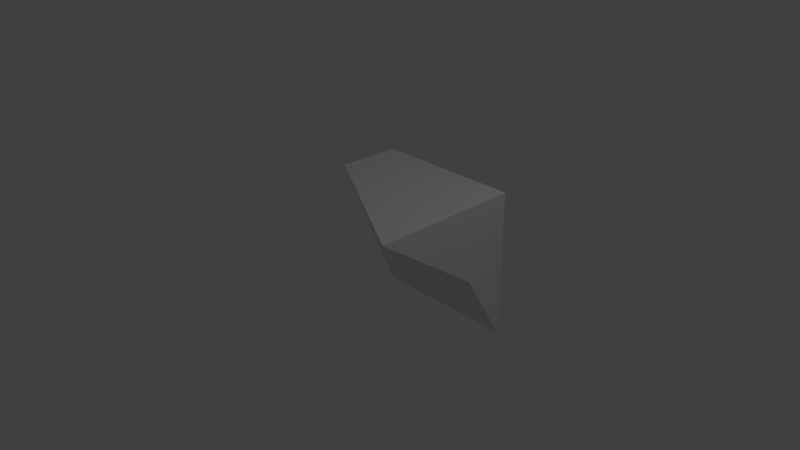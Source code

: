 # Source: HexCornerRamp2.blend  (saved by Blender 2.79.0; exported with 4.5.12 LTS)
import bpy
from mathutils import Matrix  # noqa: F401  (used for matrix-valued properties, if any)

bpy.ops.wm.read_factory_settings(use_empty=True)
scene = bpy.context.scene
scene.name = 'Scene'

# ---- collections
col_collection_1 = bpy.data.collections.new('Collection 1'); scene.collection.children.link(col_collection_1)

# ---- materials (node trees are filled in below, after node groups)
mat_material = bpy.data.materials.new('Material')
mat_material.alpha_threshold = 0.0
mat_material.use_transparent_shadow = False
mat_material.roughness = 0.5
mat_material.line_color = (0.0, 0.0, 0.0, 1.0)

# ---- material node trees

# ---- world
world_world = bpy.data.worlds.new('World'); scene.world = world_world
world_world.color = (0.05088, 0.05088, 0.05088)
world_world.use_sun_shadow = False
world_world.sun_shadow_jitter_overblur = 0.0
world_world.cycles.sampling_method = 'MANUAL'

# ---- cameras
cam_camera = bpy.data.cameras.new('Camera')
cam_camera.clip_end = 100.0
cam_camera.lens = 35.0
cam_camera.sensor_width = 32.0
cam_camera.sensor_height = 18.0
cam_camera.ortho_scale = 7.314
cam_camera.dof.focus_distance = 0.0
cam_camera.dof.aperture_fstop = 128.0

# ---- lights
light_lamp = bpy.data.lights.new('Lamp', 'POINT')
light_lamp.transmission_factor = 0.0
light_lamp.cutoff_distance = 30.0
light_lamp.energy = 100.0
light_lamp.shadow_buffer_clip_start = 1.001
light_lamp.shadow_soft_size = 0.1
light_lamp.shadow_maximum_resolution = 0.006
light_lamp.use_absolute_resolution = True

# ---- meshes
me_cube = bpy.data.meshes.new('Cube')
me_cube.from_pydata([(1.0, 1.0, -1.0), (1.0, -1.0, 1.0), (-1.0, 1.0, -1.0), (1.0, 1.0, 1.0), (1.0, -1.0, 1.0), (-1.0, 1.0, 1.0), (-1.0, 1.0, 0.9972), (-0.9965, 1.0, 1.0), (-1.0, 0.9988, 1.0), (-1.0, 0.1547, 1.0), (-1.0, 0.1547, 1.0), (1.0, 0.4103, -0.01028), (-1.0, 0.5817, -0.01028), (1.0, 0.01028, 1.0)], [], [(1, 4, 10, 9), (7, 5, 8), (11, 13, 4, 1), (6, 8, 5), (7, 6, 5), (2, 12, 9, 10, 8, 6), (3, 0, 2, 6, 7), (3, 7, 8, 10, 4, 13), (11, 1, 9, 12), (0, 11, 12, 2), (0, 3, 13, 11)])
me_cube.materials.append(mat_material)
me_cube.use_remesh_preserve_volume = False
me_cube.use_remesh_preserve_attributes = False
me_cube.use_mirror_vertex_groups = False
me_cube.update()

# ---- objects
ob_cube = bpy.data.objects.new('Cube', me_cube)
ob_lamp = bpy.data.objects.new('Lamp', light_lamp)
ob_camera = bpy.data.objects.new('Camera', cam_camera)

# ---- transforms, parenting, visibility, modifiers, constraints
ob_cube.location = (0.366, 0.0, 0.0)
ob_cube.lock_rotations_4d = False
ob_cube.empty_display_type = 'ARROWS'
ob_cube.lineart.crease_threshold = 0.0
ob_lamp.location = (4.076, 1.005, 5.904)
ob_lamp.rotation_euler = (0.6503, 0.05522, 1.866)
ob_lamp.lock_rotations_4d = False
ob_lamp.empty_display_type = 'ARROWS'
ob_lamp.color = (0.0, 0.0, 0.0, 0.0)
ob_lamp.lineart.crease_threshold = 0.0
ob_camera.location = (7.481, -6.508, 5.344)
ob_camera.rotation_euler = (1.109, 0.0, 0.8149)
ob_camera.lock_rotations_4d = False
ob_camera.empty_display_type = 'ARROWS'
ob_camera.color = (0.0, 0.0, 0.0, 0.0)
ob_camera.display_type = 'WIRE'
ob_camera.lineart.crease_threshold = 0.0

# ---- collection membership
col_collection_1.objects.link(ob_cube)
col_collection_1.objects.link(ob_lamp)
col_collection_1.objects.link(ob_camera)

# ---- scene / render settings (as saved in the file)
scene.camera = ob_camera
scene.frame_start = 1; scene.frame_end = 250; scene.frame_set(1)
scene.render.engine = 'BLENDER_EEVEE_NEXT'
scene.render.resolution_percentage = 50
scene.render.dither_intensity = 0.0
scene.cycles.use_denoising = False
scene.cycles.samples = 128
scene.cycles.sampling_pattern = 'TABULATED_SOBOL'
scene.cycles.use_adaptive_sampling = False
scene.cycles.use_light_tree = False
scene.cycles.blur_glossy = 0.0
scene.cycles.sample_clamp_indirect = 0.0
scene.view_settings.view_transform = 'Standard'
bpy.context.view_layer.update()
